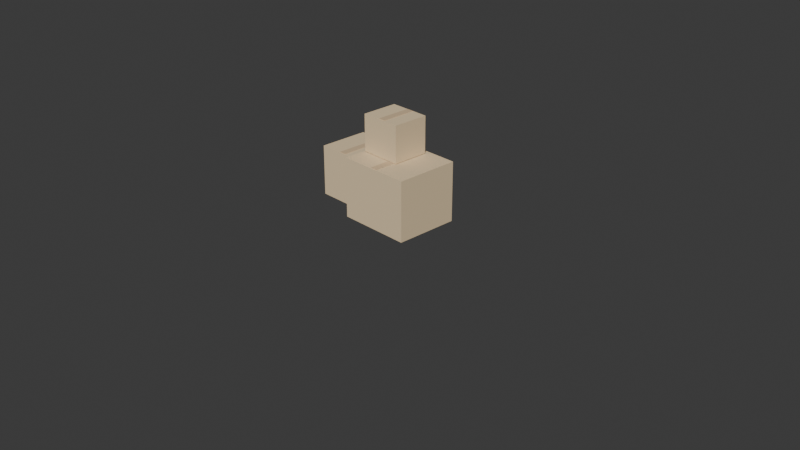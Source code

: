 # Source: 02_cardboard_boxes_3.blend  (saved by Blender 5.1.30; exported with 4.5.12 LTS)
import bpy
from mathutils import Matrix  # noqa: F401  (used for matrix-valued properties, if any)

bpy.ops.wm.read_factory_settings(use_empty=True)
scene = bpy.context.scene
scene.name = 'Scene'

# ---- collections
col_collection = bpy.data.collections.new('Collection'); scene.collection.children.link(col_collection)

# ---- materials (node trees are filled in below, after node groups)
mat_23_cardboard_boxes_1 = bpy.data.materials.new('23_cardboard_boxes_1')
mat_23_cardboard_boxes_1.diffuse_color = (0.8353, 0.6549, 0.4118, 1.0)
mat_23_cardboard_boxes_2 = bpy.data.materials.new('23_cardboard_boxes_2')
mat_23_cardboard_boxes_2.diffuse_color = (0.6863, 0.5098, 0.3137, 1.0)
mat_23_cardboard_boxes_3 = bpy.data.materials.new('23_cardboard_boxes_3')
mat_23_cardboard_boxes_3.diffuse_color = (0.8353, 0.6549, 0.4118, 1.0)
mat_23_cardboard_boxes_4 = bpy.data.materials.new('23_cardboard_boxes_4')
mat_23_cardboard_boxes_4.diffuse_color = (0.6863, 0.5098, 0.3137, 1.0)
mat_23_cardboard_boxes_7 = bpy.data.materials.new('23_cardboard_boxes_7')
mat_23_cardboard_boxes_7.diffuse_color = (0.8353, 0.6549, 0.4118, 1.0)
mat_23_cardboard_boxes_8 = bpy.data.materials.new('23_cardboard_boxes_8')
mat_23_cardboard_boxes_8.diffuse_color = (0.6863, 0.5098, 0.3137, 1.0)

# ---- material node trees
mat_23_cardboard_boxes_1.use_nodes = True; mat_23_cardboard_boxes_1.node_tree.nodes.clear()
_N = mat_23_cardboard_boxes_1.node_tree.nodes; _L = mat_23_cardboard_boxes_1.node_tree.links
n0 = _N.new('ShaderNodeBsdfPrincipled'); n0.name = 'Principled BSDF'; n0.location = (10, 300)
n0.inputs[0].default_value = (0.8353, 0.6549, 0.4118, 1.0)
n0.inputs[2].default_value = 0.65
n1 = _N.new('ShaderNodeOutputMaterial'); n1.name = 'Material Output'; n1.location = (300, 300)
_L.new(n0.outputs[0], n1.inputs[0])
n1.is_active_output = True
mat_23_cardboard_boxes_2.use_nodes = True; mat_23_cardboard_boxes_2.node_tree.nodes.clear()
_N = mat_23_cardboard_boxes_2.node_tree.nodes; _L = mat_23_cardboard_boxes_2.node_tree.links
n0 = _N.new('ShaderNodeBsdfPrincipled'); n0.name = 'Principled BSDF'; n0.location = (10, 300)
n0.inputs[0].default_value = (0.6863, 0.5098, 0.3137, 1.0)
n0.inputs[2].default_value = 0.65
n1 = _N.new('ShaderNodeOutputMaterial'); n1.name = 'Material Output'; n1.location = (300, 300)
_L.new(n0.outputs[0], n1.inputs[0])
n1.is_active_output = True
mat_23_cardboard_boxes_3.use_nodes = True; mat_23_cardboard_boxes_3.node_tree.nodes.clear()
_N = mat_23_cardboard_boxes_3.node_tree.nodes; _L = mat_23_cardboard_boxes_3.node_tree.links
n0 = _N.new('ShaderNodeBsdfPrincipled'); n0.name = 'Principled BSDF'; n0.location = (10, 300)
n0.inputs[0].default_value = (0.8353, 0.6549, 0.4118, 1.0)
n0.inputs[2].default_value = 0.65
n1 = _N.new('ShaderNodeOutputMaterial'); n1.name = 'Material Output'; n1.location = (300, 300)
_L.new(n0.outputs[0], n1.inputs[0])
n1.is_active_output = True
mat_23_cardboard_boxes_4.use_nodes = True; mat_23_cardboard_boxes_4.node_tree.nodes.clear()
_N = mat_23_cardboard_boxes_4.node_tree.nodes; _L = mat_23_cardboard_boxes_4.node_tree.links
n0 = _N.new('ShaderNodeBsdfPrincipled'); n0.name = 'Principled BSDF'; n0.location = (10, 300)
n0.inputs[0].default_value = (0.6863, 0.5098, 0.3137, 1.0)
n0.inputs[2].default_value = 0.65
n1 = _N.new('ShaderNodeOutputMaterial'); n1.name = 'Material Output'; n1.location = (300, 300)
_L.new(n0.outputs[0], n1.inputs[0])
n1.is_active_output = True
mat_23_cardboard_boxes_7.use_nodes = True; mat_23_cardboard_boxes_7.node_tree.nodes.clear()
_N = mat_23_cardboard_boxes_7.node_tree.nodes; _L = mat_23_cardboard_boxes_7.node_tree.links
n0 = _N.new('ShaderNodeBsdfPrincipled'); n0.name = 'Principled BSDF'; n0.location = (10, 300)
n0.inputs[0].default_value = (0.8353, 0.6549, 0.4118, 1.0)
n0.inputs[2].default_value = 0.65
n1 = _N.new('ShaderNodeOutputMaterial'); n1.name = 'Material Output'; n1.location = (300, 300)
_L.new(n0.outputs[0], n1.inputs[0])
n1.is_active_output = True
mat_23_cardboard_boxes_8.use_nodes = True; mat_23_cardboard_boxes_8.node_tree.nodes.clear()
_N = mat_23_cardboard_boxes_8.node_tree.nodes; _L = mat_23_cardboard_boxes_8.node_tree.links
n0 = _N.new('ShaderNodeBsdfPrincipled'); n0.name = 'Principled BSDF'; n0.location = (10, 300)
n0.inputs[0].default_value = (0.6863, 0.5098, 0.3137, 1.0)
n0.inputs[2].default_value = 0.65
n1 = _N.new('ShaderNodeOutputMaterial'); n1.name = 'Material Output'; n1.location = (300, 300)
_L.new(n0.outputs[0], n1.inputs[0])
n1.is_active_output = True

# ---- world
world_world = bpy.data.worlds.new('World'); scene.world = world_world
world_world.use_nodes = True; world_world.node_tree.nodes.clear()
_N = world_world.node_tree.nodes; _L = world_world.node_tree.links
n0 = _N.new('ShaderNodeOutputWorld'); n0.name = 'World Output'; n0.location = (200, 100)
n1 = _N.new('ShaderNodeBackground'); n1.name = 'Background'; n1.location = (-200, 100)
n1.inputs[0].default_value = (0.05088, 0.05088, 0.05088, 1.0)
_L.new(n1.outputs[0], n0.inputs[0])
n0.is_active_output = True
world_world.color = (0.05088, 0.05088, 0.05088)
world_world.sun_shadow_jitter_overblur = 0.0

# ---- cameras
cam_camera = bpy.data.cameras.new('Camera')
cam_camera.clip_end = 100.0
cam_camera.ortho_scale = 7.314

# ---- meshes
me_part_1_022 = bpy.data.meshes.new('part_1.022')
me_part_1_022.from_pydata([(-0.4, 0.325, -0.35), (-0.4, -0.325, -0.35), (-0.4, 0.325, 0.35), (-0.4, -0.325, 0.35), (0.4, 0.325, -0.35), (0.4, -0.325, -0.35), (0.4, 0.325, 0.35), (0.4, -0.325, 0.35)], [], [(1, 3, 0), (4, 1, 0), (0, 3, 2), (2, 4, 0), (1, 7, 3), (5, 1, 4), (5, 7, 1), (3, 7, 2), (6, 4, 2), (2, 7, 6), (6, 5, 4), (7, 5, 6)])
me_part_1_022.materials.append(mat_23_cardboard_boxes_1)
me_part_1_022.update()
me_part_2_021 = bpy.data.meshes.new('part_2.021')
me_part_2_021.from_pydata([(-0.04, 0.01, -0.355), (-0.04, -0.01, -0.355), (-0.04, 0.01, 0.355), (-0.04, -0.01, 0.355), (0.04, 0.01, -0.355), (0.04, -0.01, -0.355), (0.04, 0.01, 0.355), (0.04, -0.01, 0.355)], [], [(1, 3, 0), (4, 1, 0), (0, 3, 2), (2, 4, 0), (1, 7, 3), (5, 1, 4), (5, 7, 1), (3, 7, 2), (6, 4, 2), (2, 7, 6), (6, 5, 4), (7, 5, 6)])
me_part_2_021.materials.append(mat_23_cardboard_boxes_2)
me_part_2_021.update()
me_part_3_021 = bpy.data.meshes.new('part_3.021')
me_part_3_021.from_pydata([(-0.29, 0.275, -0.275), (-0.29, -0.275, -0.275), (-0.29, 0.275, 0.275), (-0.29, -0.275, 0.275), (0.29, 0.275, -0.275), (0.29, -0.275, -0.275), (0.29, 0.275, 0.275), (0.29, -0.275, 0.275)], [], [(1, 3, 0), (4, 1, 0), (0, 3, 2), (2, 4, 0), (1, 7, 3), (5, 1, 4), (5, 7, 1), (3, 7, 2), (6, 4, 2), (2, 7, 6), (6, 5, 4), (7, 5, 6)])
me_part_3_021.materials.append(mat_23_cardboard_boxes_3)
me_part_3_021.update()
me_part_4_020 = bpy.data.meshes.new('part_4.020')
me_part_4_020.from_pydata([(-0.04, 0.01, -0.28), (-0.04, -0.01, -0.28), (-0.04, 0.01, 0.28), (-0.04, -0.01, 0.28), (0.04, 0.01, -0.28), (0.04, -0.01, -0.28), (0.04, 0.01, 0.28), (0.04, -0.01, 0.28)], [], [(1, 3, 0), (4, 1, 0), (0, 3, 2), (2, 4, 0), (1, 7, 3), (5, 1, 4), (5, 7, 1), (3, 7, 2), (6, 4, 2), (2, 7, 6), (6, 5, 4), (7, 5, 6)])
me_part_4_020.materials.append(mat_23_cardboard_boxes_4)
me_part_4_020.update()
me_part_7_013 = bpy.data.meshes.new('part_7.013')
me_part_7_013.from_pydata([(-0.225, 0.2, -0.2), (-0.225, -0.2, -0.2), (-0.225, 0.2, 0.2), (-0.225, -0.2, 0.2), (0.225, 0.2, -0.2), (0.225, -0.2, -0.2), (0.225, 0.2, 0.2), (0.225, -0.2, 0.2)], [], [(1, 3, 0), (4, 1, 0), (0, 3, 2), (2, 4, 0), (1, 7, 3), (5, 1, 4), (5, 7, 1), (3, 7, 2), (6, 4, 2), (2, 7, 6), (6, 5, 4), (7, 5, 6)])
me_part_7_013.materials.append(mat_23_cardboard_boxes_7)
me_part_7_013.update()
me_part_8_008 = bpy.data.meshes.new('part_8.008')
me_part_8_008.from_pydata([(-0.04, 0.01, -0.205), (-0.04, -0.01, -0.205), (-0.04, 0.01, 0.205), (-0.04, -0.01, 0.205), (0.04, 0.01, -0.205), (0.04, -0.01, -0.205), (0.04, 0.01, 0.205), (0.04, -0.01, 0.205)], [], [(1, 3, 0), (4, 1, 0), (0, 3, 2), (2, 4, 0), (1, 7, 3), (5, 1, 4), (5, 7, 1), (3, 7, 2), (6, 4, 2), (2, 7, 6), (6, 5, 4), (7, 5, 6)])
me_part_8_008.materials.append(mat_23_cardboard_boxes_8)
me_part_8_008.update()

# ---- objects
ob_camera = bpy.data.objects.new('Camera', cam_camera)
ob_world = bpy.data.objects.new('world', None)
ob_part_1 = bpy.data.objects.new('part_1', me_part_1_022)
ob_part_2 = bpy.data.objects.new('part_2', me_part_2_021)
ob_part_3 = bpy.data.objects.new('part_3', me_part_3_021)
ob_part_4 = bpy.data.objects.new('part_4', me_part_4_020)
ob_part_7 = bpy.data.objects.new('part_7', me_part_7_013)
ob_part_8 = bpy.data.objects.new('part_8', me_part_8_008)

# ---- transforms, parenting, visibility, modifiers, constraints
ob_camera.location = (7.359, -6.926, 4.958)
ob_camera.rotation_euler = (1.109, 0.0, 0.8149)
ob_camera.lock_rotations_4d = False
ob_camera.empty_display_type = 'ARROWS'
ob_camera.color = (0.0, 0.0, 0.0, 0.0)
ob_camera.display_type = 'WIRE'
ob_camera.lineart.crease_threshold = 0.0
ob_world.location = (0.0, 0.0, 0.0)
ob_world.rotation_mode = 'QUATERNION'
ob_world.rotation_quaternion = (0.7071, -0.7071, 0.0, 0.0)
ob_world.empty_display_size = 0.001
ob_part_1.parent = ob_world
ob_part_1.location = (0.0, -0.325, 0.0)
ob_part_1.rotation_mode = 'QUATERNION'
ob_part_1.rotation_quaternion = (1.0, 0.0, 0.0, 0.0)
ob_part_2.parent = ob_world
ob_part_2.location = (0.0, -0.6452, 1.995e-09)
ob_part_2.rotation_mode = 'QUATERNION'
ob_part_2.rotation_quaternion = (1.0, 0.0, 0.0, 0.0)
ob_part_2.scale = (1.0, 0.7785, 0.959)
ob_part_3.parent = ob_world
ob_part_3.location = (-0.6895, -0.275, 0.12)
ob_part_3.rotation_mode = 'QUATERNION'
ob_part_3.rotation_quaternion = (1.0, 0.0, 0.0, 0.0)
ob_part_4.parent = ob_world
ob_part_4.location = (-0.6895, -0.5431, 0.12)
ob_part_4.rotation_mode = 'QUATERNION'
ob_part_4.rotation_quaternion = (1.0, 0.0, 0.0, 0.0)
ob_part_4.scale = (1.0, 1.0, 0.958)
ob_part_7.parent = ob_world
ob_part_7.location = (-0.1553, -0.8557, 0.0891)
ob_part_7.rotation_mode = 'QUATERNION'
ob_part_7.rotation_quaternion = (1.0, 0.0, 0.0, 0.0)
ob_part_8.parent = ob_world
ob_part_8.location = (-0.1417, -1.049, 0.09232)
ob_part_8.rotation_mode = 'QUATERNION'
ob_part_8.rotation_quaternion = (1.0, 0.0, 0.0, 0.0)
ob_part_8.scale = (1.0, 1.0, 0.943)

# ---- collection membership
col_collection.objects.link(ob_camera)
col_collection.objects.link(ob_world)
col_collection.objects.link(ob_part_1)
col_collection.objects.link(ob_part_2)
col_collection.objects.link(ob_part_3)
col_collection.objects.link(ob_part_4)
col_collection.objects.link(ob_part_7)
col_collection.objects.link(ob_part_8)

# ---- scene / render settings (as saved in the file)
scene.camera = ob_camera
scene.frame_start = 1; scene.frame_end = 250; scene.frame_set(0)
scene.render.engine = 'BLENDER_EEVEE_NEXT'
scene.render.bake_bias = 0.0
scene.render.bake_samples = 0
scene.cycles.sampling_pattern = 'TABULATED_SOBOL'
scene.eevee.use_volume_custom_range = False
bpy.context.view_layer.update()

# ---- added for rendering (the .blend has no usable light): sun
light_auto_sun = bpy.data.lights.new('AutoSun', 'SUN')
light_auto_sun.energy = 3.0
light_auto_sun.angle = 0.0523599
ob_auto_sun = bpy.data.objects.new('AutoSun', light_auto_sun)
scene.collection.objects.link(ob_auto_sun)
ob_auto_sun.rotation_euler = (0.872665, 0.174533, 0.523599)
bpy.context.view_layer.update()
